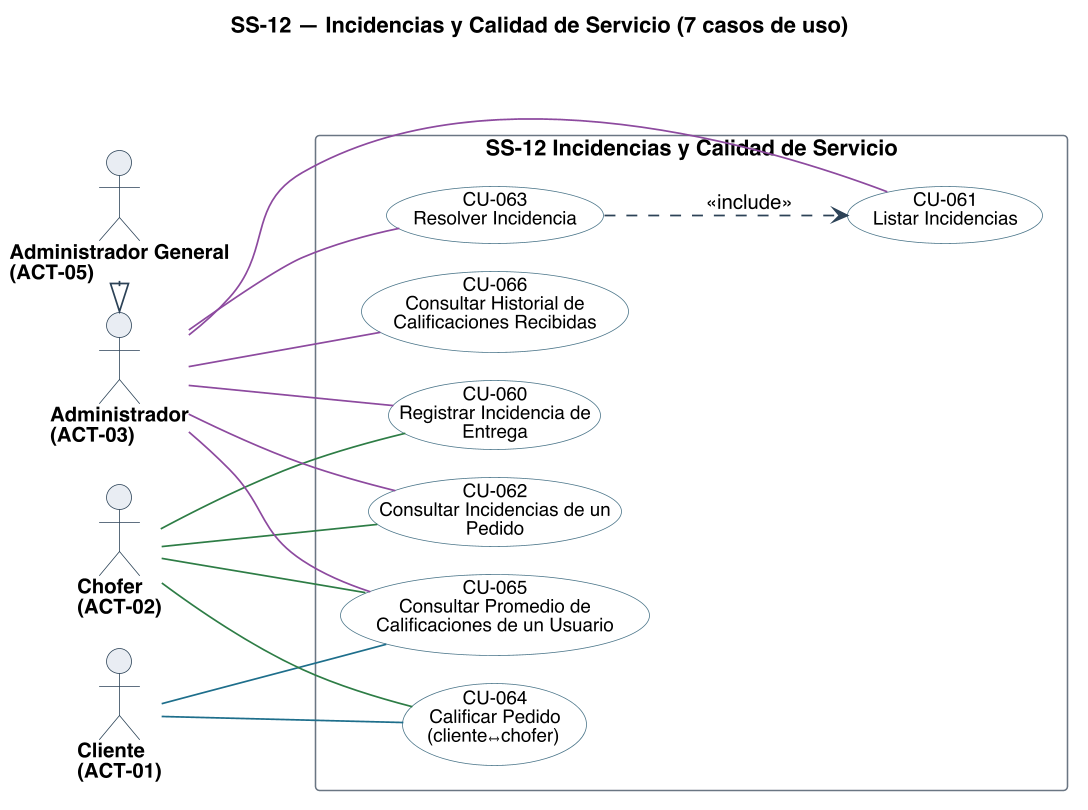

The diagram above was rendered by PlantUML. Its source (embedded in the PNG):
@startuml
title SS-12 — Incidencias y Calidad de Servicio (7 casos de uso)
left to right direction
skinparam backgroundColor #FFFFFF
skinparam shadowing false
skinparam defaultFontName Helvetica
skinparam defaultFontSize 13
skinparam dpi 150
skinparam ArrowColor #2C4257
skinparam ArrowThickness 1.1
skinparam actor {
  BorderColor #2C4257
  BackgroundColor #E8EDF2
  FontSize 13
  FontStyle bold
}
skinparam usecase {
  BorderColor #2C4257
  BackgroundColor #FFFFFF
  FontSize 12
}
skinparam rectangle {
  BorderColor #6B7683
  FontSize 14
  FontStyle bold
}

skinparam nodesep 18
skinparam ranksep 70
skinparam usecase {
  BorderColor<<planificado>> #9C4436
  BackgroundColor<<planificado>> #F6E4E1
  BorderColor<<factorizado>> #6B7683
  BackgroundColor<<factorizado>> #F2F4F6
}

actor "Cliente\n(ACT-01)" as A01
actor "Chofer\n(ACT-02)" as A02
actor "Administrador\n(ACT-03)" as A03
actor "Administrador General\n(ACT-05)" as A05

rectangle "SS-12 Incidencias y Calidad de Servicio" {
  usecase "CU-060\nRegistrar Incidencia de\nEntrega" as U060 #back:FFFFFF;line:4A7488
  usecase "CU-061\nListar Incidencias" as U061 #back:FFFFFF;line:4A7488
  usecase "CU-062\nConsultar Incidencias de un\nPedido" as U062 #back:FFFFFF;line:4A7488
  usecase "CU-063\nResolver Incidencia" as U063 #back:FFFFFF;line:4A7488
  usecase "CU-064\nCalificar Pedido\n(cliente↔chofer)" as U064 #back:FFFFFF;line:4A7488
  usecase "CU-065\nConsultar Promedio de\nCalificaciones de un Usuario" as U065 #back:FFFFFF;line:4A7488
  usecase "CU-066\nConsultar Historial de\nCalificaciones Recibidas" as U066 #back:FFFFFF;line:4A7488
}

A01 -[#1F6F8B]- U064
A01 -[#1F6F8B]- U065
A02 -[#2E7D46]- U060
A02 -[#2E7D46]- U062
A02 -[#2E7D46]- U064
A02 -[#2E7D46]- U065
A03 -[#8C4A9E]- U060
A03 -[#8C4A9E]- U061
A03 -[#8C4A9E]- U062
A03 -[#8C4A9E]- U063
A03 -[#8C4A9E]- U065
A03 -[#8C4A9E]- U066
A05 -right-|> A03

' escribir sobre algo exige leerlo antes: la busqueda entra por <<include>>
U063 ..> U061 : <<include>>

@enduml